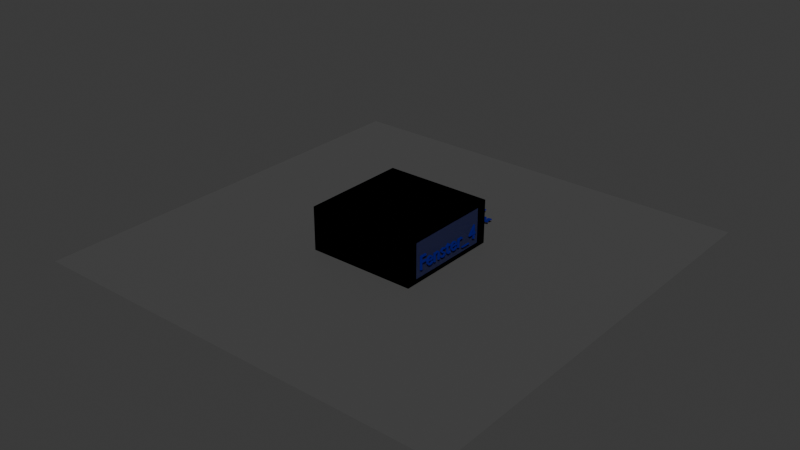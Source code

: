# Source: simple_cube.blend  (saved by Blender 5.2.45; exported with 4.5.12 LTS)
import bpy
from mathutils import Matrix  # noqa: F401  (used for matrix-valued properties, if any)

bpy.ops.wm.read_factory_settings(use_empty=True)
scene = bpy.context.scene
scene.name = 'Scene'

# ---- collections
col_haus = bpy.data.collections.new('haus'); scene.collection.children.link(col_haus)
col_infos = bpy.data.collections.new('infos'); scene.collection.children.link(col_infos)
col_umgebung = bpy.data.collections.new('umgebung'); scene.collection.children.link(col_umgebung)
col_licht = bpy.data.collections.new('licht'); scene.collection.children.link(col_licht)
col_envi_geometry = bpy.data.collections.new('EnVi Geometry'); scene.collection.children.link(col_envi_geometry)
col_en_haus = bpy.data.collections.new('EN_HAUS'); col_envi_geometry.children.link(col_en_haus)

# ---- materials (node trees are filled in below, after node groups)
mat_wand = bpy.data.materials.new('Wand')
mat_wand.alpha_threshold = 0.0
mat_wand.use_backface_culling_lightprobe_volume = False
mat_wand.diffuse_color = (1.0, 1.0, 1.0, 1.0)
mat_wand.roughness = 0.5
mat_wand.line_color = (0.0, 0.0, 0.0, 1.0)
mat_fenster = bpy.data.materials.new('Fenster')
mat_fenster.use_backface_culling_lightprobe_volume = False
mat_fenster.diffuse_color = (0.0, 1.0, 1.0, 1.0)
mat_dach = bpy.data.materials.new('Dach')
mat_dach.use_backface_culling_lightprobe_volume = False
mat_dach.diffuse_color = (0.0, 1.0, 0.0, 1.0)
mat_boden = bpy.data.materials.new('Boden')
mat_boden.use_backface_culling_lightprobe_volume = False
mat_boden.diffuse_color = (0.44, 0.185, 0.07, 1.0)
mat_schrift = bpy.data.materials.new('schrift')
mat_schrift.use_backface_culling_lightprobe_volume = False
mat_material = bpy.data.materials.new('Material')
mat_material.use_backface_culling_lightprobe_volume = False

# ---- material node trees
mat_wand.use_nodes = True; mat_wand.node_tree.nodes.clear()
_N = mat_wand.node_tree.nodes; _L = mat_wand.node_tree.links
n0 = _N.new('ShaderNodeOutputMaterial'); n0.name = 'Material Output'; n0.location = (300, 300)
n1 = _N.new('ShaderNodeBsdfPrincipled'); n1.name = 'Principled BSDF'; n1.location = (10, 300)
n1.inputs[0].default_value = (0.03493, 0.04965, 0.05779, 1.0)
n1.inputs[3].default_value = 1.45
_L.new(n1.outputs[0], n0.inputs[0])
n0.is_active_output = True
mat_fenster.use_nodes = True; mat_fenster.node_tree.nodes.clear()
_N = mat_fenster.node_tree.nodes; _L = mat_fenster.node_tree.links
n0 = _N.new('ShaderNodeBsdfPrincipled'); n0.name = 'Principled BSDF'; n0.location = (10, 300)
n0.inputs[0].default_value = (0.2566, 0.2868, 0.8001, 1.0)
n0.inputs[4].default_value = 0.1
n1 = _N.new('ShaderNodeOutputMaterial'); n1.name = 'Material Output'; n1.location = (300, 300)
_L.new(n0.outputs[0], n1.inputs[0])
n1.is_active_output = True
mat_dach.use_nodes = True; mat_dach.node_tree.nodes.clear()
_N = mat_dach.node_tree.nodes; _L = mat_dach.node_tree.links
n0 = _N.new('ShaderNodeBsdfPrincipled'); n0.name = 'Principled BSDF'; n0.location = (10, 300)
n0.inputs[0].default_value = (0.8001, 0.1024, 0.08366, 1.0)
n1 = _N.new('ShaderNodeOutputMaterial'); n1.name = 'Material Output'; n1.location = (300, 300)
_L.new(n0.outputs[0], n1.inputs[0])
n1.is_active_output = True
mat_boden.use_nodes = True; mat_boden.node_tree.nodes.clear()
_N = mat_boden.node_tree.nodes; _L = mat_boden.node_tree.links
n0 = _N.new('ShaderNodeBsdfPrincipled'); n0.name = 'Principled BSDF'; n0.location = (10, 300)
n0.inputs[0].default_value = (0.214, 0.09919, 0.0, 1.0)
n1 = _N.new('ShaderNodeOutputMaterial'); n1.name = 'Material Output'; n1.location = (300, 300)
_L.new(n0.outputs[0], n1.inputs[0])
n1.is_active_output = True
mat_schrift.use_nodes = True; mat_schrift.node_tree.nodes.clear()
_N = mat_schrift.node_tree.nodes; _L = mat_schrift.node_tree.links
n0 = _N.new('ShaderNodeBsdfPrincipled'); n0.name = 'Principled BSDF'; n0.location = (10, 300)
n0.inputs[0].default_value = (0.0, 0.0007355, 0.132, 1.0)
n0.inputs[2].default_value = 1.0
n0.inputs[3].default_value = 1.3
n0.inputs[7].default_value = 0.5463
n1 = _N.new('ShaderNodeOutputMaterial'); n1.name = 'Material Output'; n1.location = (300, 300)
_L.new(n0.outputs[0], n1.inputs[0])
n1.is_active_output = True
mat_material.use_nodes = True; mat_material.node_tree.nodes.clear()
_N = mat_material.node_tree.nodes; _L = mat_material.node_tree.links
n0 = _N.new('ShaderNodeBsdfPrincipled'); n0.name = 'Principled BSDF'; n0.location = (10, 300)
n0.inputs[0].default_value = (0.06594, 0.06594, 0.06594, 1.0)
n0.inputs[2].default_value = 0.7419
n0.inputs[7].default_value = 0.2097
n1 = _N.new('ShaderNodeOutputMaterial'); n1.name = 'Material Output'; n1.location = (300, 300)
_L.new(n0.outputs[0], n1.inputs[0])
n1.is_active_output = True

# ---- world
world_world = bpy.data.worlds.new('World'); scene.world = world_world
world_world.use_nodes = True; world_world.node_tree.nodes.clear()
_N = world_world.node_tree.nodes; _L = world_world.node_tree.links
n0 = _N.new('ShaderNodeOutputWorld'); n0.name = 'World Output'; n0.location = (300, 300)
n1 = _N.new('ShaderNodeBackground'); n1.name = 'Background'; n1.location = (10, 300)
n1.inputs[0].default_value = (0.05088, 0.05088, 0.05088, 1.0)
_L.new(n1.outputs[0], n0.inputs[0])
n0.is_active_output = True
world_world.color = (0.05088, 0.05088, 0.05088)
world_world.sun_shadow_jitter_overblur = 0.0

# ---- meshes
me_cube = bpy.data.meshes.new('Cube')
me_cube.from_pydata([(1.0, 0.803, 0.803), (1.0, 0.803, -0.803), (1.0, -0.803, 0.803), (1.0, -0.803, -0.803), (-1.0, 0.8464, 0.7113), (-1.0, 0.8464, -0.09173), (-1.0, 0.04336, 0.7113), (-1.0, 0.04336, -0.09173), (1.0, 1.0, 1.0), (1.0, 1.0, -1.0), (1.0, -1.0, 1.0), (1.0, -1.0, -1.0), (-1.0, 1.0, -1.0), (-1.0, -1.0, -1.0), (-1.0, -1.0, 1.0), (-1.0, 1.0, 1.0)], [], [(8, 15, 14, 10), (11, 10, 14, 13), (7, 6, 4, 5), (12, 9, 11, 13), (1, 0, 2, 3), (12, 15, 8, 9), (0, 1, 9, 8), (3, 2, 10, 11), (2, 0, 8, 10), (1, 3, 11, 9), (7, 5, 12, 13), (6, 7, 13, 14), (5, 4, 15, 12), (4, 6, 14, 15)])
me_cube.polygons.foreach_set('material_index', [2, 0, 1, 3, 1, 0, 0, 0, 0, 0, 0, 0, 0, 0])
_uv = me_cube.uv_layers.new(name='UVMap')
_uv.uv.foreach_set('vector', [0.625, 0.5, 0.875, 0.5, 0.875, 0.75, 0.625, 0.75, 0.375, 0.75, 0.625, 0.75, 0.625, 1.0, 0.375, 1.0, 0.4498, 0.07481, 0.5502, 0.07481, 0.5502, 0.1752, 0.4498, 0.1752, 0.125, 0.5, 0.375, 0.5, 0.375, 0.75, 0.125, 0.75, 0.3996, 0.5246, 0.6004, 0.5246, 0.6004, 0.7254, 0.3996, 0.7254, 0.375, 0.25, 0.625, 0.25, 0.625, 0.5, 0.375, 0.5, 0.6004, 0.5246, 0.3996, 0.5246, 0.375, 0.5, 0.625, 0.5, 0.3996, 0.7254, 0.6004, 0.7254, 0.625, 0.75, 0.375, 0.75, 0.6004, 0.7254, 0.6004, 0.5246, 0.625, 0.5, 0.625, 0.75, 0.3996, 0.5246, 0.3996, 0.7254, 0.375, 0.75, 0.375, 0.5, 0.4498, 0.07481, 0.4498, 0.1752, 0.375, 0.25, 0.375, 0.0, 0.5502, 0.07481, 0.4498, 0.07481, 0.375, 0.0, 0.625, 0.0, 0.4498, 0.1752, 0.5502, 0.1752, 0.625, 0.25, 0.375, 0.25, 0.5502, 0.1752, 0.5502, 0.07481, 0.625, 0.0, 0.625, 0.25])
me_cube.materials.append(mat_wand)
me_cube.materials.append(mat_fenster)
me_cube.materials.append(mat_dach)
me_cube.materials.append(mat_boden)
me_cube.use_mirror_vertex_groups = False
me_cube.update()
me_plane = bpy.data.meshes.new('Plane')
me_plane.from_pydata([(-10.0, -10.0, 0.0), (10.0, -10.0, 0.0), (-10.0, 10.0, 0.0), (10.0, 10.0, 0.0)], [], [(0, 1, 3, 2)])
_uv = me_plane.uv_layers.new(name='UVMap')
_uv.uv.foreach_set('vector', [0.0, 0.0, 1.0, 0.0, 1.0, 1.0, 0.0, 1.0])
me_plane.materials.append(mat_material)
me_plane.update()
me_cube_001 = bpy.data.meshes.new('Cube.001')
me_cube_001.from_pydata([(1.0, 0.803, 0.803), (1.0, 0.803, -0.803), (1.0, -0.803, 0.803), (1.0, -0.803, -0.803), (-1.0, 0.8464, 0.7113), (-1.0, 0.8464, -0.09173), (-1.0, 0.04336, 0.7113), (-1.0, 0.04336, -0.09173), (1.0, 1.0, 1.0), (1.0, 1.0, -1.0), (1.0, -1.0, 1.0), (1.0, -1.0, -1.0), (-1.0, 1.0, -1.0), (-1.0, -1.0, -1.0), (-1.0, -1.0, 1.0), (-1.0, 1.0, 1.0), (-1.0, 1.0, -1.0), (-1.0, 1.0, -1.0), (-1.0, 1.0, -1.0), (-1.0, -1.0, -1.0), (-1.0, -1.0, -1.0), (-1.0, -1.0, -1.0), (1.0, 1.0, -1.0), (1.0, 1.0, -1.0), (1.0, 1.0, -1.0), (1.0, 1.0, 1.0), (1.0, 1.0, 1.0), (1.0, 1.0, 1.0), (-1.0, -1.0, 1.0), (-1.0, -1.0, 1.0), (-1.0, -1.0, 1.0), (1.0, -1.0, 1.0), (1.0, -1.0, 1.0), (1.0, -1.0, 1.0), (1.0, -1.0, -1.0), (1.0, -1.0, -1.0), (1.0, -1.0, -1.0), (-1.0, 1.0, 1.0), (-1.0, 1.0, 1.0), (-1.0, 1.0, 1.0), (1.0, 0.803, 0.803), (1.0, 0.803, 0.803), (1.0, 0.803, -0.803), (1.0, 0.803, -0.803), (1.0, -0.803, 0.803), (1.0, -0.803, 0.803), (1.0, -0.803, -0.803), (1.0, -0.803, -0.803), (-1.0, 0.8464, -0.09173), (-1.0, 0.8464, -0.09173), (-1.0, 0.04336, -0.09173), (-1.0, 0.04336, -0.09173), (-1.0, 0.04336, 0.7113), (-1.0, 0.04336, 0.7113), (-1.0, 0.8464, 0.7113), (-1.0, 0.8464, 0.7113)], [], [(26, 38, 29, 32), (34, 31, 28, 20), (50, 52, 54, 48), (16, 22, 35, 19), (42, 40, 44, 46), (17, 37, 25, 23), (41, 43, 24, 27), (47, 45, 33, 36), (2, 0, 8, 10), (1, 3, 11, 9), (51, 49, 18, 21), (53, 7, 13, 30), (5, 55, 39, 12), (4, 6, 14, 15)])
me_cube_001.polygons.foreach_set('material_index', [2, 0, 1, 3, 1, 0, 0, 0, 0, 0, 0, 0, 0, 0])
_uv = me_cube_001.uv_layers.new(name='UVMap')
_uv.uv.foreach_set('vector', [0.625, 0.5, 0.875, 0.5, 0.875, 0.75, 0.625, 0.75, 0.375, 0.75, 0.625, 0.75, 0.625, 1.0, 0.375, 1.0, 0.4498, 0.07481, 0.5502, 0.07481, 0.5502, 0.1752, 0.4498, 0.1752, 0.125, 0.5, 0.375, 0.5, 0.375, 0.75, 0.125, 0.75, 0.3996, 0.5246, 0.6004, 0.5246, 0.6004, 0.7254, 0.3996, 0.7254, 0.375, 0.25, 0.625, 0.25, 0.625, 0.5, 0.375, 0.5, 0.6004, 0.5246, 0.3996, 0.5246, 0.375, 0.5, 0.625, 0.5, 0.3996, 0.7254, 0.6004, 0.7254, 0.625, 0.75, 0.375, 0.75, 0.6004, 0.7254, 0.6004, 0.5246, 0.625, 0.5, 0.625, 0.75, 0.3996, 0.5246, 0.3996, 0.7254, 0.375, 0.75, 0.375, 0.5, 0.4498, 0.07481, 0.4498, 0.1752, 0.375, 0.25, 0.375, 0.0, 0.5502, 0.07481, 0.4498, 0.07481, 0.375, 0.0, 0.625, 0.0, 0.4498, 0.1752, 0.5502, 0.1752, 0.625, 0.25, 0.375, 0.25, 0.5502, 0.1752, 0.5502, 0.07481, 0.625, 0.0, 0.625, 0.25])
me_cube_001.materials.append(mat_wand)
me_cube_001.materials.append(mat_fenster)
me_cube_001.materials.append(mat_dach)
me_cube_001.materials.append(mat_boden)
me_cube_001.use_mirror_vertex_groups = False
me_cube_001.update()

# ---- curves / text
txt_text = bpy.data.curves.new('Text', 'FONT')
txt_text.dimensions = '2D'
txt_text.body = 'NORDEN\n= pos. y-Richtung'
txt_text.materials.append(mat_schrift)
txt_text.align_x = 'CENTER'
txt_beschriftung = bpy.data.curves.new('beschriftung', 'FONT')
txt_beschriftung.dimensions = '2D'
txt_beschriftung.body = 'Fenster_4'
txt_beschriftung.materials.append(mat_schrift)
txt_beschriftung_001 = bpy.data.curves.new('beschriftung.001', 'FONT')
txt_beschriftung_001.dimensions = '2D'
txt_beschriftung_001.body = 'Fenster_2'
txt_beschriftung_001.materials.append(mat_schrift)

# ---- objects
ob_haus = bpy.data.objects.new('haus', me_cube)
ob_nordpfeil_beschriftung = bpy.data.objects.new('Nordpfeil_Beschriftung', txt_text)
ob_fenster_beschriftung = bpy.data.objects.new('Fenster_beschriftung', txt_beschriftung)
ob_nordpfeil = bpy.data.objects.new('Nordpfeil', None)
ob_fenster_beschriftung_001 = bpy.data.objects.new('Fenster_beschriftung.001', txt_beschriftung_001)
ob_boden = bpy.data.objects.new('boden', me_plane)
ob_en_haus = bpy.data.objects.new('EN_HAUS', me_cube_001)

# ---- transforms, parenting, visibility, modifiers, constraints
ob_haus.location = (0.0, 0.0, 2.0)
ob_haus.scale = (5.0, 5.0, 2.0)
ob_haus.lock_rotations_4d = False
ob_haus.empty_display_type = 'ARROWS'
ob_haus.lineart.crease_threshold = 0.0
ob_nordpfeil_beschriftung.location = (0.0, 8.747, 0.5)
_m = ob_nordpfeil_beschriftung.modifiers.new('Solidify', 'SOLIDIFY')
_m.thickness = 0.1
_m = ob_nordpfeil_beschriftung.modifiers.new('Solidify.001', 'SOLIDIFY')
ob_fenster_beschriftung.location = (5.2, -3.964, 1.225)
ob_fenster_beschriftung.rotation_euler = (-1.571, -0.0, -1.571)
ob_fenster_beschriftung.scale = (-1.822, -1.822, -2.45)
_m = ob_fenster_beschriftung.modifiers.new('Solidify', 'SOLIDIFY')
_m.thickness = 0.05
ob_nordpfeil.location = (0.0, 9.825, 0.5)
ob_nordpfeil.rotation_euler = (-1.571, -0.0, 0.0)
ob_nordpfeil.scale = (1.949, 1.949, 1.949)
ob_nordpfeil.empty_display_type = 'SINGLE_ARROW'
ob_nordpfeil.empty_display_size = 5.0
ob_fenster_beschriftung_001.location = (-5.2, 4.184, 2.406)
ob_fenster_beschriftung_001.rotation_euler = (-1.571, -3.821e-15, 1.571)
ob_fenster_beschriftung_001.scale = (-0.9195, -0.9195, -0.9195)
_m = ob_fenster_beschriftung_001.modifiers.new('Solidify', 'SOLIDIFY')
_m.thickness = 0.05
ob_boden.location = (0.0, 0.0, -0.05)
ob_boden.scale = (2.0, 2.0, 2.0)
ob_en_haus.location = (0.0, 0.0, 2.0)
ob_en_haus.scale = (5.0, 5.0, 2.0)
ob_en_haus.lock_rotations_4d = False
ob_en_haus.empty_display_type = 'ARROWS'
ob_en_haus.lineart.crease_threshold = 0.0

# ---- collection membership
col_haus.objects.link(ob_haus)
col_infos.objects.link(ob_nordpfeil_beschriftung)
col_infos.objects.link(ob_fenster_beschriftung)
col_infos.objects.link(ob_nordpfeil)
col_infos.objects.link(ob_fenster_beschriftung_001)
col_umgebung.objects.link(ob_boden)
col_en_haus.objects.link(ob_en_haus)

# ---- scene / render settings (as saved in the file)
scene.frame_start = 1; scene.frame_end = 250; scene.frame_set(0)
scene.render.engine = 'BLENDER_EEVEE_NEXT'
scene.render.bake_bias = 0.0
scene.render.bake_samples = 0
scene.eevee.taa_samples = 8
scene.eevee.taa_render_samples = 32
scene.eevee.use_volumetric_shadows = True
scene.eevee.fast_gi_thickness_far = 0.0
scene.eevee.shadow_ray_count = 2
scene.eevee.use_raytracing = True
bpy.context.view_layer.update()

# ---- added for rendering (the .blend has no active camera and no usable light): camera, sun
cam_auto = bpy.data.cameras.new('AutoCamera')
cam_auto.lens = 50.0
cam_auto.sensor_width = 36.0
cam_auto.clip_end = 1000.0
ob_auto_camera = bpy.data.objects.new('AutoCamera', cam_auto)
scene.collection.objects.link(ob_auto_camera)
ob_auto_camera.location = (52.4726, -62.9671, 43.9531)
ob_auto_camera.rotation_euler = (1.09748, -7.21219e-08, 0.694738)
scene.camera = ob_auto_camera
light_auto_sun = bpy.data.lights.new('AutoSun', 'SUN')
light_auto_sun.energy = 3.0
light_auto_sun.angle = 0.0523599
ob_auto_sun = bpy.data.objects.new('AutoSun', light_auto_sun)
scene.collection.objects.link(ob_auto_sun)
ob_auto_sun.rotation_euler = (0.872665, 0.174533, 0.523599)
bpy.context.view_layer.update()
